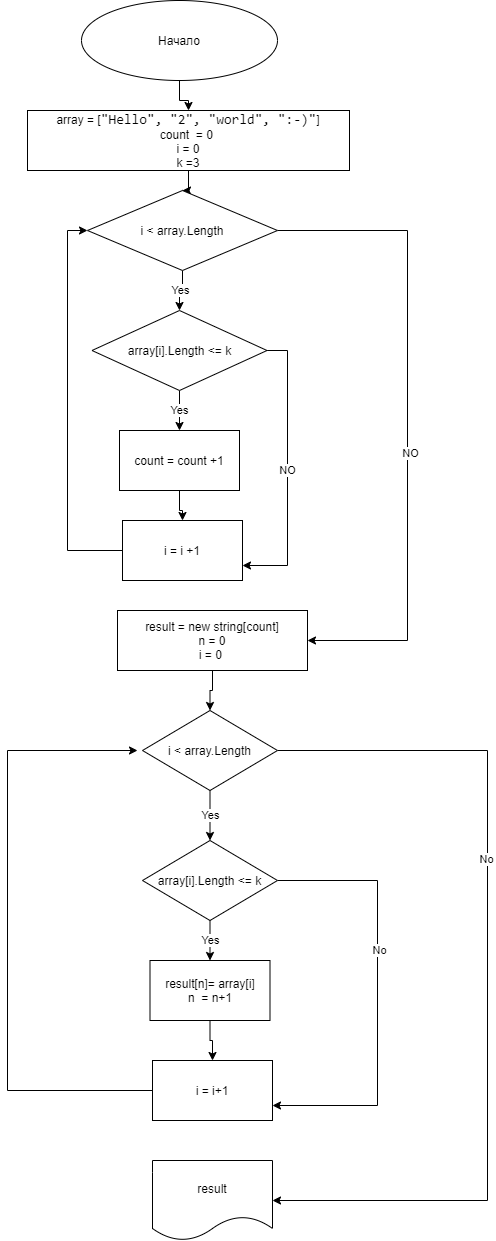

The diagram above was exported from draw.io. Its source (the exported page's mxGraphModel, read from the mxfile embedded in the PNG):
<mxGraphModel dx="852" dy="494" grid="1" gridSize="10" guides="1" tooltips="1" connect="1" arrows="1" fold="1" page="1" pageScale="1" pageWidth="827" pageHeight="1169" math="0" shadow="0">
  <root>
    <mxCell id="0" />
    <mxCell id="1" parent="0" />
    <mxCell id="rirHaUlE1uopK8DAgkt7-10" value="" style="edgeStyle=orthogonalEdgeStyle;rounded=0;orthogonalLoop=1;jettySize=auto;html=1;" edge="1" parent="1" source="rirHaUlE1uopK8DAgkt7-1" target="rirHaUlE1uopK8DAgkt7-2">
      <mxGeometry relative="1" as="geometry" />
    </mxCell>
    <mxCell id="rirHaUlE1uopK8DAgkt7-1" value="Начало" style="ellipse;whiteSpace=wrap;html=1;" vertex="1" parent="1">
      <mxGeometry x="294" y="20" width="196" height="80" as="geometry" />
    </mxCell>
    <mxCell id="rirHaUlE1uopK8DAgkt7-11" value="" style="edgeStyle=orthogonalEdgeStyle;rounded=0;orthogonalLoop=1;jettySize=auto;html=1;" edge="1" parent="1" source="rirHaUlE1uopK8DAgkt7-2" target="rirHaUlE1uopK8DAgkt7-4">
      <mxGeometry relative="1" as="geometry" />
    </mxCell>
    <mxCell id="rirHaUlE1uopK8DAgkt7-2" value="&lt;span style=&quot;background-color: rgb(255 , 255 , 255)&quot;&gt;array = [&lt;span style=&quot;font-family: &amp;#34;consolas&amp;#34; , &amp;#34;courier new&amp;#34; , monospace ; font-size: 14px&quot;&gt;&quot;Hello&quot;&lt;/span&gt;&lt;span style=&quot;font-family: &amp;#34;consolas&amp;#34; , &amp;#34;courier new&amp;#34; , monospace ; font-size: 14px&quot;&gt;, &lt;/span&gt;&lt;span style=&quot;font-family: &amp;#34;consolas&amp;#34; , &amp;#34;courier new&amp;#34; , monospace ; font-size: 14px&quot;&gt;&quot;2&quot;&lt;/span&gt;&lt;span style=&quot;font-family: &amp;#34;consolas&amp;#34; , &amp;#34;courier new&amp;#34; , monospace ; font-size: 14px&quot;&gt;, &lt;/span&gt;&lt;span style=&quot;font-family: &amp;#34;consolas&amp;#34; , &amp;#34;courier new&amp;#34; , monospace ; font-size: 14px&quot;&gt;&quot;world&quot;&lt;/span&gt;&lt;span style=&quot;font-family: &amp;#34;consolas&amp;#34; , &amp;#34;courier new&amp;#34; , monospace ; font-size: 14px&quot;&gt;, &lt;/span&gt;&lt;span style=&quot;font-family: &amp;#34;consolas&amp;#34; , &amp;#34;courier new&amp;#34; , monospace ; font-size: 14px&quot;&gt;&quot;:-)&quot;&lt;/span&gt;&lt;span&gt;]&lt;br&gt;count&amp;nbsp; = 0&amp;nbsp;&lt;br&gt;i = 0&lt;br&gt;k =3&lt;br&gt;&lt;/span&gt;&lt;/span&gt;" style="rounded=0;whiteSpace=wrap;html=1;" vertex="1" parent="1">
      <mxGeometry x="240" y="130" width="322" height="60" as="geometry" />
    </mxCell>
    <mxCell id="rirHaUlE1uopK8DAgkt7-12" value="Yes" style="edgeStyle=orthogonalEdgeStyle;rounded=0;orthogonalLoop=1;jettySize=auto;html=1;" edge="1" parent="1" source="rirHaUlE1uopK8DAgkt7-4" target="rirHaUlE1uopK8DAgkt7-7">
      <mxGeometry relative="1" as="geometry" />
    </mxCell>
    <mxCell id="rirHaUlE1uopK8DAgkt7-28" value="" style="edgeStyle=orthogonalEdgeStyle;rounded=0;orthogonalLoop=1;jettySize=auto;html=1;entryX=1;entryY=0.5;entryDx=0;entryDy=0;" edge="1" parent="1" source="rirHaUlE1uopK8DAgkt7-4" target="rirHaUlE1uopK8DAgkt7-26">
      <mxGeometry relative="1" as="geometry">
        <mxPoint x="670" y="650" as="targetPoint" />
        <Array as="points">
          <mxPoint x="620" y="250" />
          <mxPoint x="620" y="660" />
        </Array>
      </mxGeometry>
    </mxCell>
    <mxCell id="rirHaUlE1uopK8DAgkt7-29" value="NO&lt;br&gt;" style="edgeLabel;html=1;align=center;verticalAlign=middle;resizable=0;points=[];" vertex="1" connectable="0" parent="rirHaUlE1uopK8DAgkt7-28">
      <mxGeometry x="0.1" y="2" relative="1" as="geometry">
        <mxPoint as="offset" />
      </mxGeometry>
    </mxCell>
    <mxCell id="rirHaUlE1uopK8DAgkt7-4" value="i &amp;lt; array.Length" style="rhombus;whiteSpace=wrap;html=1;" vertex="1" parent="1">
      <mxGeometry x="300" y="210" width="190" height="80" as="geometry" />
    </mxCell>
    <mxCell id="rirHaUlE1uopK8DAgkt7-14" value="Yes" style="edgeStyle=orthogonalEdgeStyle;rounded=0;orthogonalLoop=1;jettySize=auto;html=1;" edge="1" parent="1" source="rirHaUlE1uopK8DAgkt7-7" target="rirHaUlE1uopK8DAgkt7-8">
      <mxGeometry relative="1" as="geometry" />
    </mxCell>
    <mxCell id="rirHaUlE1uopK8DAgkt7-25" value="NO" style="edgeStyle=orthogonalEdgeStyle;rounded=0;orthogonalLoop=1;jettySize=auto;html=1;entryX=1;entryY=0.75;entryDx=0;entryDy=0;" edge="1" parent="1" source="rirHaUlE1uopK8DAgkt7-7" target="rirHaUlE1uopK8DAgkt7-9">
      <mxGeometry relative="1" as="geometry">
        <mxPoint x="559.5" y="370" as="targetPoint" />
        <Array as="points">
          <mxPoint x="500" y="370" />
          <mxPoint x="500" y="585" />
        </Array>
      </mxGeometry>
    </mxCell>
    <mxCell id="rirHaUlE1uopK8DAgkt7-7" value="array[i].Length &amp;lt;= k" style="rhombus;whiteSpace=wrap;html=1;" vertex="1" parent="1">
      <mxGeometry x="304.5" y="330" width="175" height="80" as="geometry" />
    </mxCell>
    <mxCell id="rirHaUlE1uopK8DAgkt7-15" value="" style="edgeStyle=orthogonalEdgeStyle;rounded=0;orthogonalLoop=1;jettySize=auto;html=1;" edge="1" parent="1" source="rirHaUlE1uopK8DAgkt7-8" target="rirHaUlE1uopK8DAgkt7-9">
      <mxGeometry relative="1" as="geometry" />
    </mxCell>
    <mxCell id="rirHaUlE1uopK8DAgkt7-8" value="count = count +1" style="rounded=0;whiteSpace=wrap;html=1;" vertex="1" parent="1">
      <mxGeometry x="332" y="450" width="120" height="60" as="geometry" />
    </mxCell>
    <mxCell id="rirHaUlE1uopK8DAgkt7-31" value="" style="edgeStyle=orthogonalEdgeStyle;rounded=0;orthogonalLoop=1;jettySize=auto;html=1;entryX=0;entryY=0.5;entryDx=0;entryDy=0;" edge="1" parent="1" source="rirHaUlE1uopK8DAgkt7-9" target="rirHaUlE1uopK8DAgkt7-4">
      <mxGeometry relative="1" as="geometry">
        <mxPoint x="255" y="570" as="targetPoint" />
        <Array as="points">
          <mxPoint x="280" y="570" />
          <mxPoint x="280" y="250" />
        </Array>
      </mxGeometry>
    </mxCell>
    <mxCell id="rirHaUlE1uopK8DAgkt7-9" value="i = i +1" style="rounded=0;whiteSpace=wrap;html=1;" vertex="1" parent="1">
      <mxGeometry x="335" y="540" width="120" height="60" as="geometry" />
    </mxCell>
    <mxCell id="rirHaUlE1uopK8DAgkt7-36" value="" style="edgeStyle=orthogonalEdgeStyle;rounded=0;orthogonalLoop=1;jettySize=auto;html=1;" edge="1" parent="1" source="rirHaUlE1uopK8DAgkt7-26" target="rirHaUlE1uopK8DAgkt7-32">
      <mxGeometry relative="1" as="geometry" />
    </mxCell>
    <mxCell id="rirHaUlE1uopK8DAgkt7-26" value="result = new string[count]&lt;br&gt;n = 0&lt;br&gt;i = 0&amp;nbsp;" style="rounded=0;whiteSpace=wrap;html=1;" vertex="1" parent="1">
      <mxGeometry x="330" y="630" width="190" height="60" as="geometry" />
    </mxCell>
    <mxCell id="rirHaUlE1uopK8DAgkt7-37" value="Yes" style="edgeStyle=orthogonalEdgeStyle;rounded=0;orthogonalLoop=1;jettySize=auto;html=1;" edge="1" parent="1" source="rirHaUlE1uopK8DAgkt7-32" target="rirHaUlE1uopK8DAgkt7-33">
      <mxGeometry relative="1" as="geometry" />
    </mxCell>
    <mxCell id="rirHaUlE1uopK8DAgkt7-46" value="" style="edgeStyle=orthogonalEdgeStyle;rounded=0;orthogonalLoop=1;jettySize=auto;html=1;entryX=1;entryY=0.5;entryDx=0;entryDy=0;" edge="1" parent="1" source="rirHaUlE1uopK8DAgkt7-32" target="rirHaUlE1uopK8DAgkt7-47">
      <mxGeometry relative="1" as="geometry">
        <mxPoint x="690" y="1060" as="targetPoint" />
        <Array as="points">
          <mxPoint x="700" y="770" />
          <mxPoint x="700" y="1220" />
        </Array>
      </mxGeometry>
    </mxCell>
    <mxCell id="rirHaUlE1uopK8DAgkt7-48" value="No" style="edgeLabel;html=1;align=center;verticalAlign=middle;resizable=0;points=[];" vertex="1" connectable="0" parent="rirHaUlE1uopK8DAgkt7-46">
      <mxGeometry x="-0.5246" y="-108" relative="1" as="geometry">
        <mxPoint as="offset" />
      </mxGeometry>
    </mxCell>
    <mxCell id="rirHaUlE1uopK8DAgkt7-32" value="&lt;span&gt;i &amp;lt; array.Length&lt;/span&gt;" style="rhombus;whiteSpace=wrap;html=1;" vertex="1" parent="1">
      <mxGeometry x="355" y="730" width="135" height="80" as="geometry" />
    </mxCell>
    <mxCell id="rirHaUlE1uopK8DAgkt7-38" value="Yes" style="edgeStyle=orthogonalEdgeStyle;rounded=0;orthogonalLoop=1;jettySize=auto;html=1;" edge="1" parent="1" source="rirHaUlE1uopK8DAgkt7-33" target="rirHaUlE1uopK8DAgkt7-34">
      <mxGeometry relative="1" as="geometry" />
    </mxCell>
    <mxCell id="rirHaUlE1uopK8DAgkt7-41" value="" style="edgeStyle=orthogonalEdgeStyle;rounded=0;orthogonalLoop=1;jettySize=auto;html=1;entryX=1;entryY=0.75;entryDx=0;entryDy=0;" edge="1" parent="1" source="rirHaUlE1uopK8DAgkt7-33" target="rirHaUlE1uopK8DAgkt7-35">
      <mxGeometry relative="1" as="geometry">
        <mxPoint x="570" y="900" as="targetPoint" />
        <Array as="points">
          <mxPoint x="590" y="900" />
          <mxPoint x="590" y="1125" />
        </Array>
      </mxGeometry>
    </mxCell>
    <mxCell id="rirHaUlE1uopK8DAgkt7-42" value="No" style="edgeLabel;html=1;align=center;verticalAlign=middle;resizable=0;points=[];" vertex="1" connectable="0" parent="rirHaUlE1uopK8DAgkt7-41">
      <mxGeometry x="-0.214" y="1" relative="1" as="geometry">
        <mxPoint as="offset" />
      </mxGeometry>
    </mxCell>
    <mxCell id="rirHaUlE1uopK8DAgkt7-33" value="&lt;span&gt;array[i].Length &amp;lt;= k&lt;/span&gt;" style="rhombus;whiteSpace=wrap;html=1;" vertex="1" parent="1">
      <mxGeometry x="355" y="860" width="135" height="80" as="geometry" />
    </mxCell>
    <mxCell id="rirHaUlE1uopK8DAgkt7-39" value="" style="edgeStyle=orthogonalEdgeStyle;rounded=0;orthogonalLoop=1;jettySize=auto;html=1;" edge="1" parent="1" source="rirHaUlE1uopK8DAgkt7-34" target="rirHaUlE1uopK8DAgkt7-35">
      <mxGeometry relative="1" as="geometry" />
    </mxCell>
    <mxCell id="rirHaUlE1uopK8DAgkt7-34" value="result[n]= array[i]&lt;br&gt;n&amp;nbsp; = n+1" style="rounded=0;whiteSpace=wrap;html=1;" vertex="1" parent="1">
      <mxGeometry x="362.5" y="980" width="120" height="60" as="geometry" />
    </mxCell>
    <mxCell id="rirHaUlE1uopK8DAgkt7-44" value="" style="edgeStyle=orthogonalEdgeStyle;rounded=0;orthogonalLoop=1;jettySize=auto;html=1;" edge="1" parent="1" source="rirHaUlE1uopK8DAgkt7-35">
      <mxGeometry relative="1" as="geometry">
        <mxPoint x="350" y="770" as="targetPoint" />
        <Array as="points">
          <mxPoint x="220" y="1110" />
          <mxPoint x="220" y="770" />
        </Array>
      </mxGeometry>
    </mxCell>
    <mxCell id="rirHaUlE1uopK8DAgkt7-35" value="i = i+1" style="rounded=0;whiteSpace=wrap;html=1;" vertex="1" parent="1">
      <mxGeometry x="365" y="1080" width="120" height="60" as="geometry" />
    </mxCell>
    <mxCell id="rirHaUlE1uopK8DAgkt7-47" value="result" style="shape=document;whiteSpace=wrap;html=1;boundedLbl=1;" vertex="1" parent="1">
      <mxGeometry x="365" y="1180" width="120" height="80" as="geometry" />
    </mxCell>
  </root>
</mxGraphModel>